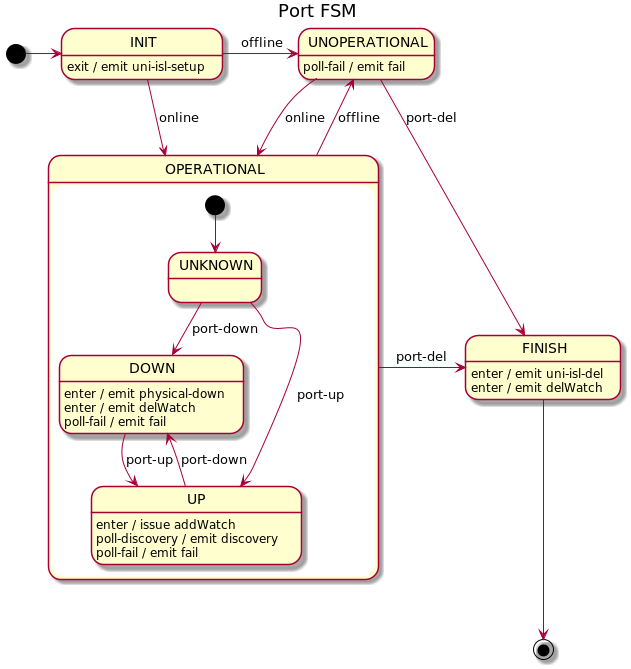

The diagram above was rendered by PlantUML. Its source (embedded in the PNG):
@startuml
title Port FSM

[*] -right-> INIT

INIT -r-> UNOPERATIONAL : offline
INIT -r-> OPERATIONAL : online
INIT : exit / emit uni-isl-setup

state OPERATIONAL {
    [*] --> UNKNOWN

    UNKNOWN --> DOWN : port-down
    UNKNOWN --> UP : port-up

    DOWN --> UP : port-up
    DOWN : enter / emit physical-down
    DOWN : enter / emit delWatch
    DOWN : poll-fail / emit fail

    UP --> DOWN : port-down
    UP : enter / issue addWatch
    UP : poll-discovery / emit discovery
    UP : poll-fail / emit fail
}

OPERATIONAL --> UNOPERATIONAL : offline
OPERATIONAL -r-> FINISH : port-del

UNOPERATIONAL --> OPERATIONAL : online
UNOPERATIONAL --> FINISH : port-del
UNOPERATIONAL : poll-fail / emit fail

FINISH: enter / emit uni-isl-del
FINISH: enter / emit delWatch
FINISH -d-> [*]

@enduml